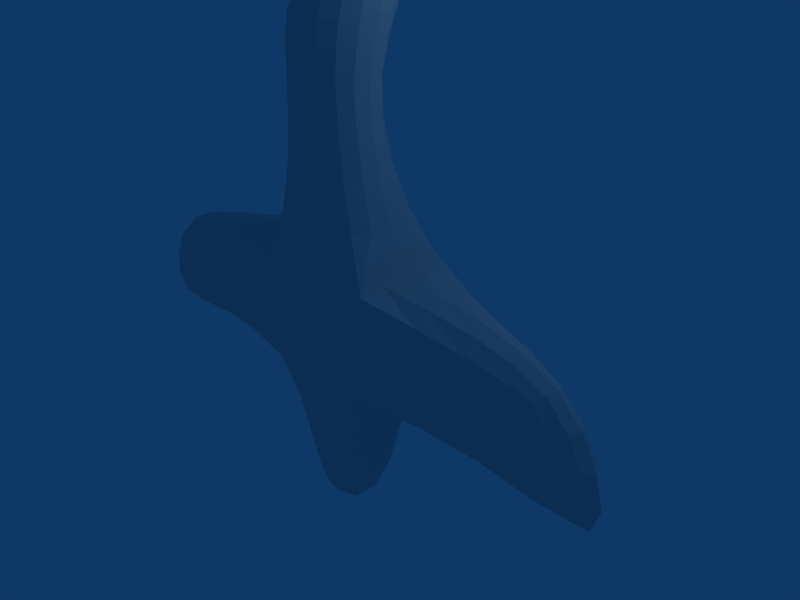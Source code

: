 # Source: plane.blend  (saved by Blender 2.43.0; exported with 4.5.12 LTS)
import bpy
from mathutils import Matrix  # noqa: F401  (used for matrix-valued properties, if any)

bpy.ops.wm.read_factory_settings(use_empty=True)
scene = bpy.context.scene
scene.name = 'Scene'

# ---- collections
col_collection_1 = bpy.data.collections.new('Collection 1'); scene.collection.children.link(col_collection_1)

# ---- world
world_world = bpy.data.worlds.new('World'); scene.world = world_world
world_world.color = (0.05656, 0.2208, 0.4)
world_world.use_sun_shadow = False
world_world.sun_shadow_jitter_overblur = 0.0
world_world.cycles.sampling_method = 'MANUAL'
world_world.cycles.sample_map_resolution = 256

# ---- cameras
cam_camera = bpy.data.cameras.new('Camera')
cam_camera.passepartout_alpha = 0.2
cam_camera.clip_end = 100.0
cam_camera.lens = 35.0
cam_camera.ortho_scale = 7.314
cam_camera.show_passepartout = False
cam_camera.show_safe_areas = True
cam_camera.dof.focus_distance = 0.0
cam_camera.dof.aperture_fstop = 128.0

# ---- lights
light_spot = bpy.data.lights.new('Spot', 'POINT')
light_spot.transmission_factor = 0.0
light_spot.cutoff_distance = 30.0
light_spot.energy = 100.0
light_spot.shadow_buffer_clip_start = 1.001
light_spot.shadow_soft_size = 1.0
light_spot.shadow_maximum_resolution = 0.006
light_spot.use_absolute_resolution = True
light_spot.cycles.use_multiple_importance_sampling = False

# ---- meshes
me_cube_001 = bpy.data.meshes.new('Cube.001')
me_cube_001.from_pydata([(0.9021, 0.3816, 0.0), (1.0, -1.26, 0.0), (-1.0, -1.26, 0.0), (-0.9021, 0.3816, 0.0), (0.9021, 0.1033, 1.358), (1.0, -1.539, 1.358), (-1.0, -1.539, 1.358), (-0.9021, 0.1033, 1.358), (-0.7226, 2.483, 1.119), (0.7226, 2.483, 1.119), (-0.7226, 3.0, 4.172e-07), (0.7226, 3.0, 4.172e-07), (4.149, -1.43, 0.6433), (4.737, 0.8573, 0.6433), (4.149, -1.43, 0.03964), (4.737, 0.8573, 0.03964), (-4.737, 0.8573, 0.6433), (-4.149, -1.43, 0.6433), (-4.737, 0.8573, 0.03964), (-4.149, -1.43, 0.03964), (-0.556, -3.872, 0.8409), (0.556, -3.872, 0.8409), (-0.556, -3.951, -2.384e-07), (0.556, -3.951, -2.384e-07), (0.9722, -4.951, -2.98e-07), (-0.9722, -4.951, -2.98e-07), (0.9722, -5.23, 2.0), (-0.9722, -5.23, 2.0)], [], [(0, 1, 2, 3), (4, 7, 6, 5), (3, 7, 8, 10), (4, 0, 11, 9), (7, 4, 9, 8), (0, 3, 10, 11), (10, 8, 9, 11), (0, 4, 13, 15), (5, 1, 14, 12), (4, 5, 12, 13), (1, 0, 15, 14), (15, 13, 12, 14), (7, 3, 18, 16), (2, 6, 17, 19), (6, 7, 16, 17), (3, 2, 19, 18), (19, 17, 16, 18), (6, 2, 22, 20), (1, 5, 21, 23), (5, 6, 20, 21), (2, 1, 23, 22), (22, 23, 24, 25), (21, 20, 27, 26), (23, 21, 26, 24), (20, 22, 25, 27), (24, 26, 27, 25)])
_k = {(1, 2): 1.0, (0, 1): 1.0, (0, 3): 1.0, (2, 3): 1.0, (4, 5): 0.49804, (5, 6): 1.0, (6, 7): 0.49804, (4, 7): 1.0, (1, 5): 1.0, (0, 4): 0.52941, (2, 6): 1.0, (3, 7): 0.52941, (13, 15): 0.4, (16, 18): 0.4, (20, 21): 1.0}
me_cube_001.attributes.new('crease_edge', 'FLOAT', 'EDGE').data.foreach_set('value', [_k.get((min(e.vertices), max(e.vertices)), 0.0) for e in me_cube_001.edges])
me_cube_001.use_remesh_preserve_volume = False
me_cube_001.use_remesh_preserve_attributes = False
me_cube_001.use_mirror_vertex_groups = False
me_cube_001.update()

# ---- objects
ob_cube = bpy.data.objects.new('Cube', me_cube_001)
ob_lamp = bpy.data.objects.new('Lamp', light_spot)
ob_camera = bpy.data.objects.new('Camera', cam_camera)

# ---- transforms, parenting, visibility, modifiers, constraints
ob_cube.location = (0.0, -1.113, -0.08384)
ob_cube.rotation_euler = (-1.571, -1.367e-16, 1.367e-16)
ob_cube.lock_rotations_4d = False
ob_cube.empty_display_type = 'ARROWS'
ob_cube.color = (0.0, 0.0, 0.0, 1.0)
ob_cube.lineart.crease_threshold = 0.0
_m = ob_cube.modifiers.new('Subsurf', 'SUBSURF')
_m.uv_smooth = 'PRESERVE_CORNERS'
_m.quality = 2
_m.levels = 2
_m.show_only_control_edges = False
ob_lamp.location = (4.076, 1.005, 5.904)
ob_lamp.rotation_euler = (0.6503, 0.05522, 1.866)
ob_lamp.lock_rotations_4d = False
ob_lamp.empty_display_type = 'ARROWS'
ob_lamp.color = (0.0, 0.0, 0.0, 0.0)
ob_lamp.lineart.crease_threshold = 0.0
ob_camera.location = (7.481, -6.508, 5.344)
ob_camera.rotation_euler = (1.109, 0.01082, 0.8149)
ob_camera.lock_rotations_4d = False
ob_camera.empty_display_type = 'ARROWS'
ob_camera.color = (0.0, 0.0, 0.0, 0.0)
ob_camera.display_type = 'WIRE'
ob_camera.lineart.crease_threshold = 0.0

# ---- collection membership
col_collection_1.objects.link(ob_cube)
col_collection_1.objects.link(ob_lamp)
col_collection_1.objects.link(ob_camera)

# ---- scene / render settings (as saved in the file)
scene.camera = ob_camera
scene.frame_start = 1; scene.frame_end = 250; scene.frame_set(1)
scene.render.engine = 'BLENDER_EEVEE_NEXT'
scene.render.image_settings.file_format = 'JPEG'
scene.render.image_settings.color_mode = 'RGB'
scene.render.image_settings.compression = 90
scene.render.resolution_x = 800
scene.render.resolution_y = 600
scene.render.pixel_aspect_x = 100.0
scene.render.pixel_aspect_y = 100.0
scene.render.fps = 25
scene.render.dither_intensity = 0.0
scene.render.use_compositing = False
scene.render.use_sequencer = False
scene.render.bake_margin = 2
scene.render.bake_bias = 0.0
scene.render.use_stamp_time = False
scene.render.use_stamp_date = False
scene.render.use_stamp_frame = False
scene.render.use_stamp_camera = False
scene.render.use_stamp_scene = False
scene.render.use_stamp_filename = False
scene.render.use_stamp_render_time = False
scene.render.stamp_font_size = 0
scene.cycles.use_denoising = False
scene.cycles.samples = 10
scene.cycles.sampling_pattern = 'TABULATED_SOBOL'
scene.cycles.light_sampling_threshold = 0.0
scene.cycles.use_adaptive_sampling = False
scene.cycles.use_light_tree = False
scene.cycles.blur_glossy = 0.0
scene.cycles.volume_bounces = 1
scene.cycles.pixel_filter_type = 'GAUSSIAN'
scene.cycles.sample_clamp_indirect = 0.0
scene.view_settings.view_transform = 'Raw'
bpy.context.view_layer.update()
